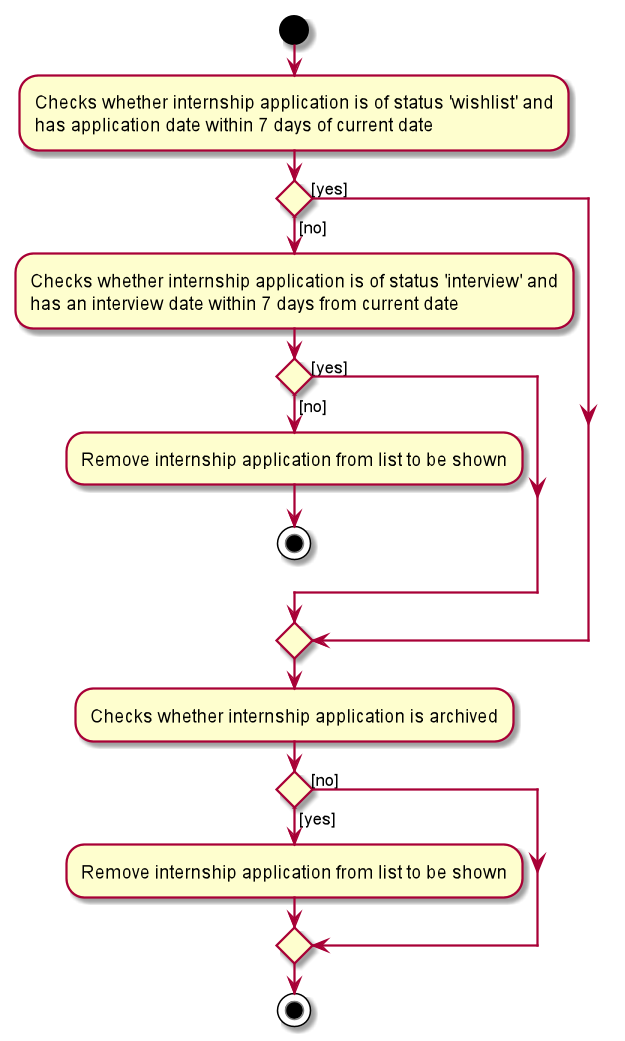

The diagram above was rendered by PlantUML. Its source (embedded in the PNG):
@startuml
start
:Checks whether internship application is of status 'wishlist' and
has application date within 7 days of current date ;

if () then ([yes])

else ([no])
    :Checks whether internship application is of status 'interview' and
    has an interview date within 7 days from current date;

    if () then ([yes])

    else ([no])
    :Remove internship application from list to be shown;
    stop
    endif
endif

:Checks whether internship application is archived;
if () then ([no])


else ([yes])
:Remove internship application from list to be shown;
endif

stop
@enduml